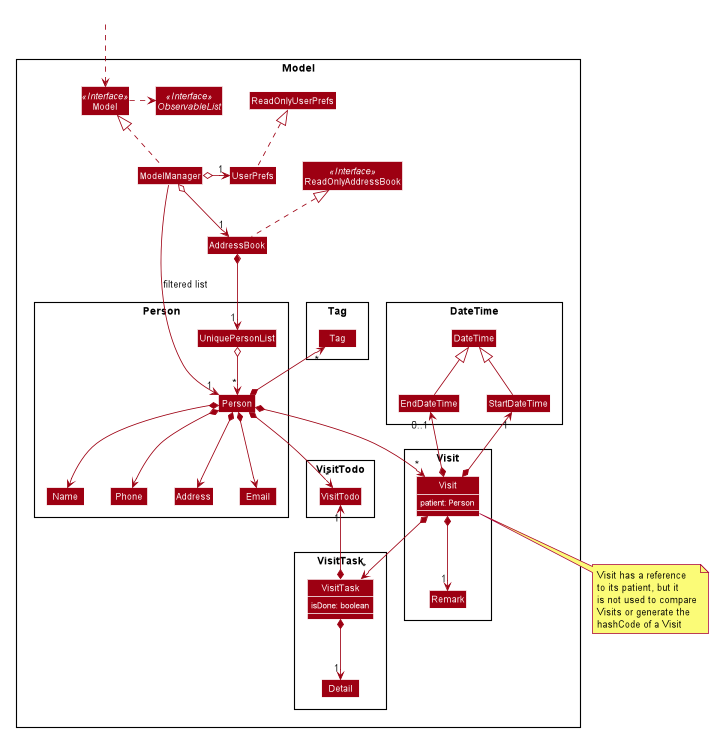

The diagram above was rendered by PlantUML. Its source (embedded in the PNG):
@startuml








skinparam ClassAttributeFontColor #FFFFFF

skinparam BackgroundColor #FFFFFFF

skinparam Shadowing false

skinparam Class {
    FontColor #FFFFFF
    BorderThickness 1
    BorderColor #FFFFFF
    StereotypeFontColor #FFFFFF
    FontName Arial
}

skinparam Actor {
    BorderColor #000000
    Color #000000
    FontName Arial
}

skinparam Sequence {
    MessageAlign center
    BoxFontSize 15
    BoxPadding 0
    BoxFontColor #FFFFFF
    FontName Arial
}

skinparam Participant {
    FontColor #FFFFFFF
    Padding 20
}

skinparam MinClassWidth 50
skinparam ParticipantPadding 10
skinparam Shadowing false
skinparam DefaultTextAlignment center
skinparam packageStyle Rectangle

hide footbox
hide members
hide circle
skinparam arrowThickness 1.1
skinparam arrowColor #9D0012
skinparam classBackgroundColor #9D0012

Package Model <<Rectangle>>{
Interface ReadOnlyAddressBook <<Interface>>
Interface Model <<Interface>>
Interface ObservableList <<Interface>>
Class AddressBook
Class ReadOnlyAddressBook
Class Model
Class ModelManager
Class UserPrefs
Class ReadOnlyUserPrefs

Package Person {
Class Person
Class Address
Class Email
Class Name
Class Phone
Class UniquePersonList
}

Package Tag {
Class Tag
}

Package VisitTodo {
Class VisitTodo
}

Package Visit {
Class Visit {
patient: Person
}
Class Remark
}

Package VisitTask {
Class VisitTask {
    isDone: boolean
}
Class Detail
}

Package DateTime {
Class DateTime
Class StartDateTime
Class EndDateTime
}

}

Class HiddenOutside #FFFFFF
HiddenOutside ..> Model

AddressBook .up.|> ReadOnlyAddressBook

ModelManager .up.|> Model
Model .right.> ObservableList
ModelManager o--> "1" AddressBook
ModelManager o-left-> "1" UserPrefs
UserPrefs .up.|> ReadOnlyUserPrefs

AddressBook *--> "1" UniquePersonList
UniquePersonList o--> "*" Person
Person *--> Name
Person *--> Phone
Person *--> Email
Person *--> Address
Person *-up-> "*" Tag
Person *--> "*" VisitTodo
Person *--> "*" Visit

Name -[hidden]right-> Phone
Phone -[hidden]right-> Address
Address -[hidden]right-> Email

DateTime <|-- StartDateTime
DateTime <|-- EndDateTime

note "Visit has a reference\nto its patient, but it\nis not used to compare\nVisits or generate the\nhashCode of a Visit" as N1
Visit .. N1
Visit *--> "1" Remark
Visit *-up-> "1" StartDateTime
Visit *-up-> "0..1" EndDateTime
Visit *--> "*" VisitTask
show Visit members

VisitTask *--> "1" Detail
VisitTask *-left-> "1" VisitTodo
show VisitTask members

ModelManager -->"1" Person : filtered list

@enduml